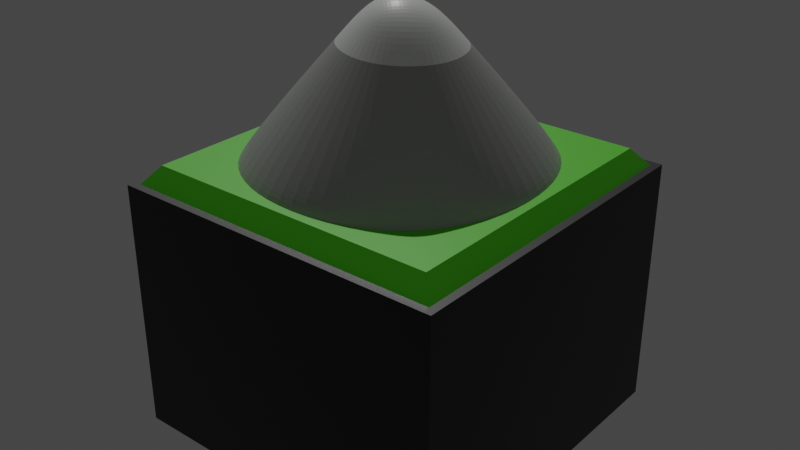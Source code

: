 # Source: mountain.blend  (saved by Blender 2.92.15; exported with 4.5.12 LTS)
import bpy
from mathutils import Matrix  # noqa: F401  (used for matrix-valued properties, if any)

bpy.ops.wm.read_factory_settings(use_empty=True)
scene = bpy.context.scene
scene.name = 'Scene'

# ---- collections
col_collection = bpy.data.collections.new('Collection'); scene.collection.children.link(col_collection)

# ---- materials (node trees are filled in below, after node groups)
mat_material_002 = bpy.data.materials.new('Material.002')
mat_material_002.alpha_threshold = 0.0
mat_material_002.use_transparent_shadow = False
mat_material_002.line_color = (0.0, 0.0, 0.0, 1.0)
mat_material_003 = bpy.data.materials.new('Material.003')
mat_material_003.alpha_threshold = 0.0
mat_material_003.use_transparent_shadow = False
mat_material_003.line_color = (0.0, 0.0, 0.0, 1.0)
mat_material_005 = bpy.data.materials.new('Material.005')
mat_material_005.alpha_threshold = 0.0
mat_material_005.use_transparent_shadow = False
mat_material_005.line_color = (0.0, 0.0, 0.0, 1.0)
mat_material_001 = bpy.data.materials.new('Material.001')
mat_material_001.use_transparent_shadow = False
mat_material = bpy.data.materials.new('Material')
mat_material.alpha_threshold = 0.0
mat_material.use_transparent_shadow = False
mat_material.line_color = (0.0, 0.0, 0.0, 1.0)

# ---- material node trees
mat_material_002.use_nodes = True; mat_material_002.node_tree.nodes.clear()
_N = mat_material_002.node_tree.nodes; _L = mat_material_002.node_tree.links
n0 = _N.new('ShaderNodeOutputMaterial'); n0.name = 'Material Output'; n0.location = (300, 300)
n1 = _N.new('ShaderNodeBsdfPrincipled'); n1.name = 'Principled BSDF'; n1.location = (10, 300)
n1.distribution = 'GGX'
n1.subsurface_method = 'BURLEY'
n1.inputs[0].default_value = (0.4534, 0.4672, 0.4399, 1.0)
n1.inputs[2].default_value = 0.4
n1.inputs[3].default_value = 1.45
n1.inputs[27].default_value = (0.0, 0.0, 0.0, 1.0)
n1.inputs[28].default_value = 1.0
_L.new(n1.outputs[0], n0.inputs[0])
n0.is_active_output = True
mat_material_003.use_nodes = True; mat_material_003.node_tree.nodes.clear()
_N = mat_material_003.node_tree.nodes; _L = mat_material_003.node_tree.links
n0 = _N.new('ShaderNodeOutputMaterial'); n0.name = 'Material Output'; n0.location = (300, 300)
n1 = _N.new('ShaderNodeBsdfPrincipled'); n1.name = 'Principled BSDF'; n1.location = (10, 300)
n1.distribution = 'GGX'
n1.subsurface_method = 'BURLEY'
n1.inputs[0].default_value = (0.9699, 1.0, 0.9404, 1.0)
n1.inputs[2].default_value = 0.4
n1.inputs[3].default_value = 1.45
n1.inputs[27].default_value = (0.0, 0.0, 0.0, 1.0)
n1.inputs[28].default_value = 1.0
_L.new(n1.outputs[0], n0.inputs[0])
n0.is_active_output = True
mat_material_005.use_nodes = True; mat_material_005.node_tree.nodes.clear()
_N = mat_material_005.node_tree.nodes; _L = mat_material_005.node_tree.links
n0 = _N.new('ShaderNodeOutputMaterial'); n0.name = 'Material Output'; n0.location = (300, 300)
n1 = _N.new('ShaderNodeBsdfPrincipled'); n1.name = 'Principled BSDF'; n1.location = (10, 300)
n1.distribution = 'GGX'
n1.subsurface_method = 'BURLEY'
n1.inputs[0].default_value = (0.0, 0.0, 0.0, 1.0)
n1.inputs[2].default_value = 0.4
n1.inputs[3].default_value = 1.45
n1.inputs[27].default_value = (0.0, 0.0, 0.0, 1.0)
n1.inputs[28].default_value = 1.0
_L.new(n1.outputs[0], n0.inputs[0])
n0.is_active_output = True
mat_material_001.use_nodes = True; mat_material_001.node_tree.nodes.clear()
_N = mat_material_001.node_tree.nodes; _L = mat_material_001.node_tree.links
n0 = _N.new('ShaderNodeBsdfPrincipled'); n0.name = 'Principled BSDF'; n0.location = (10, 300)
n0.distribution = 'GGX'
n0.subsurface_method = 'BURLEY'
n0.inputs[0].default_value = (0.01472, 0.8, 0.6274, 1.0)
n0.inputs[3].default_value = 1.45
n0.inputs[27].default_value = (0.0, 0.0, 0.0, 1.0)
n0.inputs[28].default_value = 1.0
n1 = _N.new('ShaderNodeOutputMaterial'); n1.name = 'Material Output'; n1.location = (300, 300)
_L.new(n0.outputs[0], n1.inputs[0])
n1.is_active_output = True
mat_material.use_nodes = True; mat_material.node_tree.nodes.clear()
_N = mat_material.node_tree.nodes; _L = mat_material.node_tree.links
n0 = _N.new('ShaderNodeOutputMaterial'); n0.name = 'Material Output'; n0.location = (300, 300)
n1 = _N.new('ShaderNodeBsdfPrincipled'); n1.name = 'Principled BSDF'; n1.location = (10, 300)
n1.distribution = 'GGX'
n1.subsurface_method = 'BURLEY'
n1.inputs[0].default_value = (0.1062, 0.8, 0.0, 1.0)
n1.inputs[2].default_value = 0.4
n1.inputs[3].default_value = 1.45
n1.inputs[27].default_value = (0.0, 0.0, 0.0, 1.0)
n1.inputs[28].default_value = 1.0
_L.new(n1.outputs[0], n0.inputs[0])
n0.is_active_output = True

# ---- world
world_world = bpy.data.worlds.new('World'); scene.world = world_world
world_world.use_nodes = True; world_world.node_tree.nodes.clear()
_N = world_world.node_tree.nodes; _L = world_world.node_tree.links
n0 = _N.new('ShaderNodeOutputWorld'); n0.name = 'World Output'; n0.location = (300, 300)
n1 = _N.new('ShaderNodeBackground'); n1.name = 'Background'; n1.location = (10, 300)
n1.inputs[0].default_value = (0.05088, 0.05088, 0.05088, 1.0)
_L.new(n1.outputs[0], n0.inputs[0])
n0.is_active_output = True
world_world.color = (0.05088, 0.05088, 0.05088)
world_world.use_sun_shadow = False
world_world.sun_shadow_jitter_overblur = 0.0

# ---- lights
light_sun = bpy.data.lights.new('Sun', 'SUN')
light_sun.transmission_factor = 0.0
light_sun.energy = 1.0
light_sun.shadow_soft_size = 0.125

# ---- meshes
me_cube = bpy.data.meshes.new('Cube')
me_cube.from_pydata([(1.0, 1.0, 1.0), (1.0, 1.0, -1.0), (1.0, -1.0, 1.0), (1.0, -1.0, -1.0), (-1.0, 1.0, 1.0), (-1.0, 1.0, -1.0), (-1.0, -1.0, 1.0), (-1.0, -1.0, -1.0), (2.384e-07, 2.384e-07, 19.22), (-0.2825, -0.2825, 14.07), (0.3245, -0.3245, 13.31), (-0.3442, 0.3442, 12.95), (0.3275, 0.3275, 13.25)], [], [(3, 2, 6, 7), (7, 6, 4, 5), (5, 1, 3, 7), (1, 0, 2, 3), (5, 4, 0, 1), (6, 9, 11, 4), (2, 0, 12, 10), (4, 11, 12, 0), (8, 9, 10), (10, 9, 6, 2), (11, 9, 8), (10, 12, 8), (12, 11, 8)])
me_cube.polygons.foreach_set('material_index', [0, 0, 0, 0, 0, 0, 0, 0, 1, 0, 1, 1, 1])
_uv = me_cube.uv_layers.new(name='UVMap')
_uv.uv.foreach_set('vector', [0.375, 0.75, 0.625, 0.75, 0.625, 1.0, 0.375, 1.0, 0.375, 0.0, 0.625, 0.0, 0.625, 0.25, 0.375, 0.25, 0.125, 0.5, 0.375, 0.5, 0.375, 0.75, 0.125, 0.75, 0.375, 0.5, 0.625, 0.5, 0.625, 0.75, 0.375, 0.75, 0.375, 0.25, 0.625, 0.25, 0.625, 0.5, 0.375, 0.5, 0.625, 0.0, 0.625, 0.1794, 0.625, 0.25, 0.625, 0.25, 0.625, 0.75, 0.625, 0.5, 0.625, 0.3319, 0.625, 0.4122, 0.625, 0.25, 0.625, 0.25, 0.625, 0.3319, 0.625, 0.5, 0.625, 0.25, 0.625, 0.1794, 0.625, 0.4122, 0.625, 0.4122, 0.625, 0.1794, 0.625, 0.0, 0.625, 0.75, 0.625, 0.25, 0.625, 0.1794, 0.625, 0.25, 0.625, 0.4122, 0.625, 0.3319, 0.625, 0.25, 0.625, 0.3319, 0.625, 0.25, 0.625, 0.25])
me_cube.materials.append(mat_material_002)
me_cube.materials.append(mat_material_003)
me_cube.use_remesh_preserve_volume = False
me_cube.use_remesh_preserve_attributes = False
me_cube.use_mirror_vertex_groups = False
me_cube.update()
me_cube_001 = bpy.data.meshes.new('Cube.001')
me_cube_001.from_pydata([(1.0, 1.0, 1.0), (1.0, 1.0, -24.48), (1.0, -1.0, 1.0), (1.0, -1.0, -24.48), (-1.0, 1.0, 1.0), (-1.0, 1.0, -24.48), (-1.0, -1.0, 1.0), (-1.0, -1.0, -24.48), (-1.049, 1.049, -24.48), (-1.049, -1.049, -24.48), (1.049, 1.049, -24.48), (1.049, 1.049, 1.0), (-1.049, -1.049, 1.0), (1.049, -1.049, 1.0), (1.049, -1.049, -24.48), (-1.049, 1.049, 1.0), (0.9113, -0.9113, 1.0), (-0.9113, -0.9113, 1.0), (0.9113, 0.9113, 1.0), (-0.9113, 0.9113, 1.0)], [], [(0, 2, 13, 11), (6, 4, 15, 12), (5, 1, 3, 7), (5, 7, 9, 8), (3, 1, 10, 14), (0, 4, 19, 18), (14, 13, 12, 9), (9, 12, 15, 8), (10, 11, 13, 14), (8, 15, 11, 10), (1, 5, 8, 10), (4, 0, 11, 15), (7, 3, 14, 9), (2, 6, 12, 13), (16, 18, 19, 17), (6, 2, 16, 17), (4, 6, 17, 19), (2, 0, 18, 16)])
me_cube_001.polygons.foreach_set('material_index', [0, 0, 0, 0, 0, 2, 0, 0, 0, 0, 0, 0, 0, 0, 2, 2, 2, 2])
_uv = me_cube_001.uv_layers.new(name='UVMap')
_uv.uv.foreach_set('vector', [0.625, 0.5, 0.625, 0.75, 0.625, 0.75, 0.625, 0.5, 0.625, 0.0, 0.625, 0.25, 0.625, 0.25, 0.625, 0.0, 0.125, 0.5, 0.375, 0.5, 0.375, 0.75, 0.125, 0.75, 0.125, 0.5, 0.125, 0.75, 0.125, 0.75, 0.125, 0.5, 0.375, 0.75, 0.375, 0.5, 0.375, 0.5, 0.375, 0.75, 0.625, 0.5, 0.625, 0.25, 0.625, 0.25, 0.625, 0.5, 0.375, 0.75, 0.625, 0.75, 0.625, 1.0, 0.375, 1.0, 0.375, 0.0, 0.625, 0.0, 0.625, 0.25, 0.375, 0.25, 0.375, 0.5, 0.625, 0.5, 0.625, 0.75, 0.375, 0.75, 0.375, 0.25, 0.625, 0.25, 0.625, 0.5, 0.375, 0.5, 0.375, 0.5, 0.125, 0.5, 0.125, 0.5, 0.375, 0.5, 0.625, 0.25, 0.625, 0.5, 0.625, 0.5, 0.625, 0.25, 0.125, 0.75, 0.375, 0.75, 0.375, 0.75, 0.125, 0.75, 0.625, 0.75, 0.625, 0.0, 0.625, 0.0, 0.625, 0.75, 0.625, 0.75, 0.625, 0.5, 0.625, 0.25, 0.625, 0.0, 0.625, 0.0, 0.625, 0.75, 0.625, 0.75, 0.625, 0.0, 0.625, 0.25, 0.625, 0.0, 0.625, 0.0, 0.625, 0.25, 0.625, 0.75, 0.625, 0.5, 0.625, 0.5, 0.625, 0.75])
me_cube_001.materials.append(mat_material_005)
me_cube_001.materials.append(mat_material_001)
me_cube_001.materials.append(mat_material)
me_cube_001.use_remesh_preserve_volume = False
me_cube_001.use_remesh_preserve_attributes = False
me_cube_001.use_mirror_vertex_groups = False
me_cube_001.update()

# ---- objects
ob_cube = bpy.data.objects.new('Cube', me_cube)
ob_cube_001 = bpy.data.objects.new('Cube.001', me_cube_001)
ob_sun = bpy.data.objects.new('Sun', light_sun)

# ---- transforms, parenting, visibility, modifiers, constraints
ob_cube.location = (0.0, 0.0, 0.0)
ob_cube.scale = (1.0, 1.0, 0.06104)
ob_cube.lock_rotations_4d = False
ob_cube.empty_display_type = 'ARROWS'
ob_cube.lineart.crease_threshold = 0.0
_m = ob_cube.modifiers.new('Subdivision', 'SUBSURF')
_m.uv_smooth = 'PRESERVE_CORNERS'
_m.levels = 4
_m.render_levels = 4
_m = ob_cube.modifiers.new('Displace', 'DISPLACE')
_m.mid_level = 0.5658
_m.strength = 2.8
_m.direction = 'Z'
ob_cube_001.location = (0.0, 0.0, 0.0)
ob_cube_001.scale = (1.0, 1.0, 0.06104)
ob_cube_001.lock_rotations_4d = False
ob_cube_001.empty_display_type = 'ARROWS'
ob_cube_001.lineart.crease_threshold = 0.0
_vg = ob_cube_001.vertex_groups.new(name='Group')
_vg.add([16, 17, 18, 19], 1.0, 'REPLACE')
_m = ob_cube_001.modifiers.new('Subdivision', 'SUBSURF')
_m.uv_smooth = 'PRESERVE_CORNERS'
_m.subdivision_type = 'SIMPLE'
_m.levels = 5
_m.render_levels = 5
_m = ob_cube_001.modifiers.new('Displace', 'DISPLACE')
_m.vertex_group = 'Group'
_m.mid_level = 0.5987
_m.strength = 4.4
_m.direction = 'Z'
ob_sun.location = (-0.9078, 1.478, 2.061)
ob_sun.rotation_euler = (-0.5629, -0.4937, 0.1423)
ob_sun.lineart.crease_threshold = 0.0

# ---- collection membership
col_collection.objects.link(ob_cube)
col_collection.objects.link(ob_cube_001)
col_collection.objects.link(ob_sun)

# ---- scene / render settings (as saved in the file)
scene.frame_start = 1; scene.frame_end = 250; scene.frame_set(1)
scene.render.engine = 'BLENDER_EEVEE_NEXT'
scene.cycles.use_denoising = False
scene.cycles.samples = 128
scene.cycles.sampling_pattern = 'TABULATED_SOBOL'
scene.cycles.use_adaptive_sampling = False
scene.cycles.use_light_tree = False
scene.view_settings.view_transform = 'Filmic'
bpy.context.view_layer.update()

# ---- added for rendering (the .blend has no active camera): camera
cam_auto = bpy.data.cameras.new('AutoCamera')
cam_auto.lens = 50.0
cam_auto.sensor_width = 36.0
cam_auto.clip_end = 1000.0
ob_auto_camera = bpy.data.objects.new('AutoCamera', cam_auto)
scene.collection.objects.link(ob_auto_camera)
ob_auto_camera.location = (3.58056, -4.29667, 2.61232)
ob_auto_camera.rotation_euler = (1.09748, -7.21219e-08, 0.694738)
scene.camera = ob_auto_camera
bpy.context.view_layer.update()
